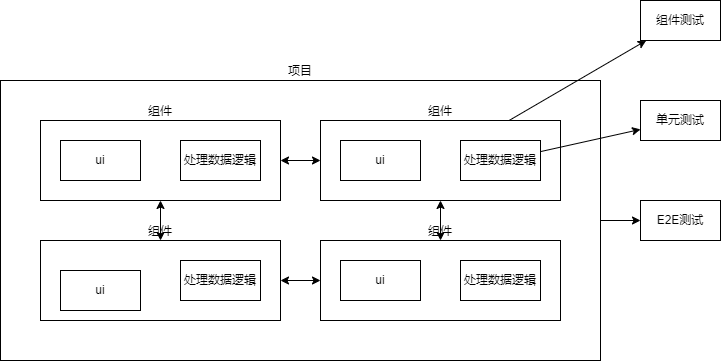

The diagram above was exported from draw.io. Its source (the exported page's mxGraphModel, read from the mxfile embedded in the PNG):
<mxGraphModel dx="912" dy="447" grid="1" gridSize="10" guides="1" tooltips="1" connect="1" arrows="1" fold="1" page="1" pageScale="1" pageWidth="1169" pageHeight="827" math="0" shadow="0">
  <root>
    <mxCell id="0" />
    <mxCell id="1" parent="0" />
    <mxCell id="112" value="" style="edgeStyle=none;html=1;" edge="1" parent="1" source="102" target="111">
      <mxGeometry relative="1" as="geometry" />
    </mxCell>
    <mxCell id="102" value="项目" style="rounded=0;whiteSpace=wrap;html=1;labelPosition=center;verticalLabelPosition=top;align=center;verticalAlign=bottom;" vertex="1" parent="1">
      <mxGeometry x="360" y="400" width="600" height="280" as="geometry" />
    </mxCell>
    <mxCell id="92" value="组件" style="rounded=0;whiteSpace=wrap;html=1;labelPosition=center;verticalLabelPosition=top;align=center;verticalAlign=bottom;" vertex="1" parent="1">
      <mxGeometry x="400" y="440" width="240" height="80" as="geometry" />
    </mxCell>
    <mxCell id="79" value="ui" style="rounded=0;whiteSpace=wrap;html=1;" parent="1" vertex="1">
      <mxGeometry x="420" y="460" width="80" height="40" as="geometry" />
    </mxCell>
    <mxCell id="91" value="处理数据逻辑" style="rounded=0;whiteSpace=wrap;html=1;" vertex="1" parent="1">
      <mxGeometry x="540" y="460" width="80" height="40" as="geometry" />
    </mxCell>
    <mxCell id="93" value="组件" style="rounded=0;whiteSpace=wrap;html=1;labelPosition=center;verticalLabelPosition=top;align=center;verticalAlign=bottom;" vertex="1" parent="1">
      <mxGeometry x="680" y="560" width="240" height="80" as="geometry" />
    </mxCell>
    <mxCell id="94" value="ui" style="rounded=0;whiteSpace=wrap;html=1;" vertex="1" parent="1">
      <mxGeometry x="700" y="580" width="80" height="40" as="geometry" />
    </mxCell>
    <mxCell id="95" value="处理数据逻辑" style="rounded=0;whiteSpace=wrap;html=1;" vertex="1" parent="1">
      <mxGeometry x="820" y="580" width="80" height="40" as="geometry" />
    </mxCell>
    <mxCell id="110" value="" style="edgeStyle=none;html=1;" edge="1" parent="1" source="96" target="109">
      <mxGeometry relative="1" as="geometry" />
    </mxCell>
    <mxCell id="96" value="组件" style="rounded=0;whiteSpace=wrap;html=1;labelPosition=center;verticalLabelPosition=top;align=center;verticalAlign=bottom;" vertex="1" parent="1">
      <mxGeometry x="680" y="440" width="240" height="80" as="geometry" />
    </mxCell>
    <mxCell id="97" value="ui" style="rounded=0;whiteSpace=wrap;html=1;" vertex="1" parent="1">
      <mxGeometry x="700" y="460" width="80" height="40" as="geometry" />
    </mxCell>
    <mxCell id="108" value="" style="edgeStyle=none;html=1;" edge="1" parent="1" source="98" target="107">
      <mxGeometry relative="1" as="geometry" />
    </mxCell>
    <mxCell id="98" value="处理数据逻辑" style="rounded=0;whiteSpace=wrap;html=1;" vertex="1" parent="1">
      <mxGeometry x="820" y="460" width="80" height="40" as="geometry" />
    </mxCell>
    <mxCell id="99" value="组件" style="rounded=0;whiteSpace=wrap;html=1;labelPosition=center;verticalLabelPosition=top;align=center;verticalAlign=bottom;" vertex="1" parent="1">
      <mxGeometry x="400" y="560" width="240" height="80" as="geometry" />
    </mxCell>
    <mxCell id="100" value="ui" style="rounded=0;whiteSpace=wrap;html=1;" vertex="1" parent="1">
      <mxGeometry x="420" y="590" width="80" height="40" as="geometry" />
    </mxCell>
    <mxCell id="101" value="处理数据逻辑" style="rounded=0;whiteSpace=wrap;html=1;" vertex="1" parent="1">
      <mxGeometry x="540" y="580" width="80" height="40" as="geometry" />
    </mxCell>
    <mxCell id="103" value="" style="endArrow=classic;startArrow=classic;html=1;entryX=0;entryY=0.5;entryDx=0;entryDy=0;exitX=1;exitY=0.5;exitDx=0;exitDy=0;" edge="1" parent="1" source="92" target="96">
      <mxGeometry width="50" height="50" relative="1" as="geometry">
        <mxPoint x="680" y="570" as="sourcePoint" />
        <mxPoint x="730" y="520" as="targetPoint" />
      </mxGeometry>
    </mxCell>
    <mxCell id="104" value="" style="endArrow=classic;startArrow=classic;html=1;entryX=0.5;entryY=0;entryDx=0;entryDy=0;exitX=0.5;exitY=1;exitDx=0;exitDy=0;" edge="1" parent="1" source="96" target="93">
      <mxGeometry width="50" height="50" relative="1" as="geometry">
        <mxPoint x="650" y="490" as="sourcePoint" />
        <mxPoint x="690" y="490" as="targetPoint" />
      </mxGeometry>
    </mxCell>
    <mxCell id="105" value="" style="endArrow=classic;startArrow=classic;html=1;entryX=0;entryY=0.5;entryDx=0;entryDy=0;exitX=1;exitY=0.5;exitDx=0;exitDy=0;" edge="1" parent="1" source="99" target="93">
      <mxGeometry width="50" height="50" relative="1" as="geometry">
        <mxPoint x="660" y="500" as="sourcePoint" />
        <mxPoint x="700" y="500" as="targetPoint" />
      </mxGeometry>
    </mxCell>
    <mxCell id="106" value="" style="endArrow=classic;startArrow=classic;html=1;entryX=0.5;entryY=0;entryDx=0;entryDy=0;exitX=0.5;exitY=1;exitDx=0;exitDy=0;" edge="1" parent="1" source="92" target="99">
      <mxGeometry width="50" height="50" relative="1" as="geometry">
        <mxPoint x="670" y="510" as="sourcePoint" />
        <mxPoint x="710" y="510" as="targetPoint" />
      </mxGeometry>
    </mxCell>
    <mxCell id="107" value="单元测试" style="rounded=0;whiteSpace=wrap;html=1;" vertex="1" parent="1">
      <mxGeometry x="1000" y="420" width="80" height="40" as="geometry" />
    </mxCell>
    <mxCell id="109" value="组件测试" style="rounded=0;whiteSpace=wrap;html=1;labelPosition=center;verticalLabelPosition=middle;align=center;verticalAlign=middle;" vertex="1" parent="1">
      <mxGeometry x="1000" y="320" width="80" height="40" as="geometry" />
    </mxCell>
    <mxCell id="111" value="E2E测试" style="rounded=0;whiteSpace=wrap;html=1;labelPosition=center;verticalLabelPosition=middle;align=center;verticalAlign=middle;" vertex="1" parent="1">
      <mxGeometry x="1000" y="520" width="80" height="40" as="geometry" />
    </mxCell>
  </root>
</mxGraphModel>